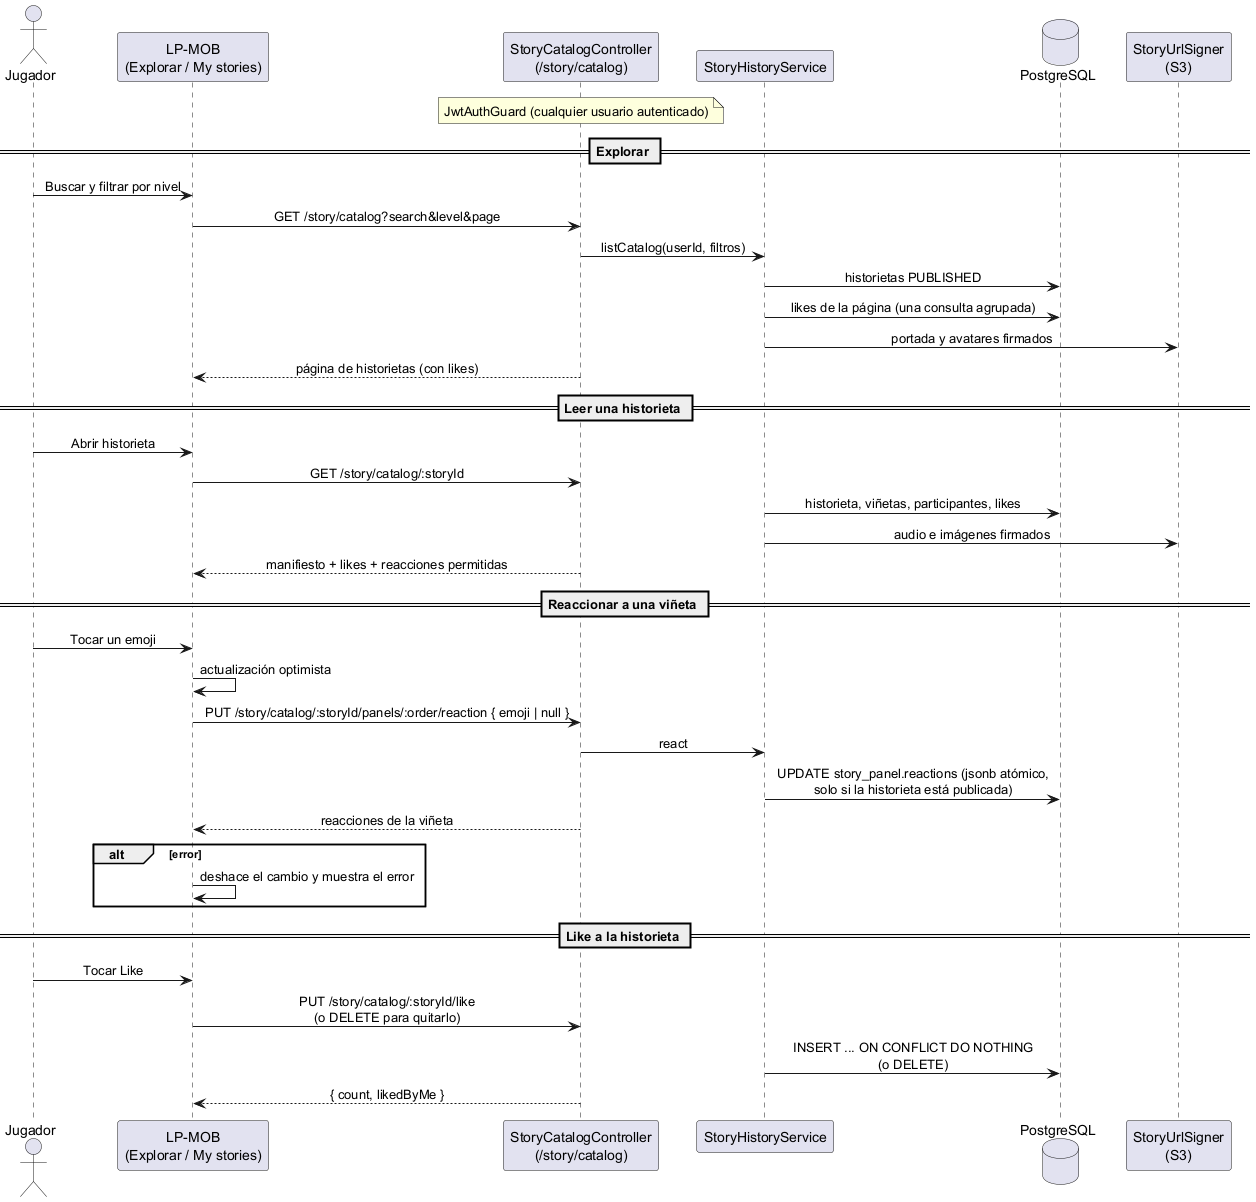

The diagram above was rendered by PlantUML. Its source (embedded in the PNG):
@startuml
!pragma layout smetana
' Catálogo de historietas: lectura, reacciones por viñeta y likes.
' Fuente: modules/story-history (StoryCatalogController, StoryHistoryService).
skinparam sequenceMessageAlign center
skinparam ParticipantPadding 14

actor "Jugador" as Player
participant "LP-MOB\n(Explorar / My stories)" as Mobile
participant "StoryCatalogController\n(/story/catalog)" as Ctrl
participant "StoryHistoryService" as Service
database "PostgreSQL" as DB
participant "StoryUrlSigner\n(S3)" as Signer

note over Ctrl: JwtAuthGuard (cualquier usuario autenticado)

== Explorar ==
Player -> Mobile: Buscar y filtrar por nivel
Mobile -> Ctrl: GET /story/catalog?search&level&page
Ctrl -> Service: listCatalog(userId, filtros)
Service -> DB: historietas PUBLISHED
Service -> DB: likes de la página (una consulta agrupada)
Service -> Signer: portada y avatares firmados
Ctrl --> Mobile: página de historietas (con likes)

== Leer una historieta ==
Player -> Mobile: Abrir historieta
Mobile -> Ctrl: GET /story/catalog/:storyId
Service -> DB: historieta, viñetas, participantes, likes
Service -> Signer: audio e imágenes firmados
Ctrl --> Mobile: manifiesto + likes + reacciones permitidas

== Reaccionar a una viñeta ==
Player -> Mobile: Tocar un emoji
Mobile -> Mobile: actualización optimista
Mobile -> Ctrl: PUT /story/catalog/:storyId/panels/:order/reaction { emoji | null }
Ctrl -> Service: react
Service -> DB: UPDATE story_panel.reactions (jsonb atómico,\nsolo si la historieta está publicada)
Ctrl --> Mobile: reacciones de la viñeta
alt error
  Mobile -> Mobile: deshace el cambio y muestra el error
end

== Like a la historieta ==
Player -> Mobile: Tocar Like
Mobile -> Ctrl: PUT /story/catalog/:storyId/like\n(o DELETE para quitarlo)
Service -> DB: INSERT ... ON CONFLICT DO NOTHING\n(o DELETE)
Ctrl --> Mobile: { count, likedByMe }

@enduml